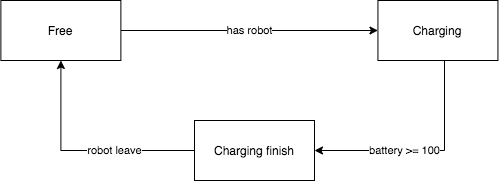

The diagram above was exported from draw.io. Its source (the exported page's mxGraphModel, read from the mxfile embedded in the PNG):
<mxGraphModel dx="5402" dy="396" grid="1" gridSize="10" guides="1" tooltips="1" connect="1" arrows="1" fold="1" page="1" pageScale="1" pageWidth="827" pageHeight="1169" math="0" shadow="0">
  <root>
    <mxCell id="0" />
    <mxCell id="1" parent="0" />
    <mxCell id="2" value="has robot" style="edgeStyle=orthogonalEdgeStyle;rounded=0;orthogonalLoop=1;jettySize=auto;html=1;" edge="1" parent="1" source="3" target="5">
      <mxGeometry relative="1" as="geometry" />
    </mxCell>
    <mxCell id="3" value="Free" style="rounded=0;whiteSpace=wrap;html=1;" vertex="1" parent="1">
      <mxGeometry x="-4373.62" y="840" width="120" height="60" as="geometry" />
    </mxCell>
    <mxCell id="4" value="battery &amp;gt;= 100" style="edgeStyle=orthogonalEdgeStyle;rounded=0;orthogonalLoop=1;jettySize=auto;html=1;" edge="1" parent="1" source="5" target="7">
      <mxGeometry x="-0.1818" y="-40" relative="1" as="geometry">
        <Array as="points">
          <mxPoint x="-3930" y="990" />
        </Array>
        <mxPoint x="-40" y="40" as="offset" />
      </mxGeometry>
    </mxCell>
    <mxCell id="5" value="Charging" style="rounded=0;whiteSpace=wrap;html=1;" vertex="1" parent="1">
      <mxGeometry x="-3996.56" y="840" width="120" height="60" as="geometry" />
    </mxCell>
    <mxCell id="7" value="Charging finish" style="rounded=0;whiteSpace=wrap;html=1;" vertex="1" parent="1">
      <mxGeometry x="-4180" y="960" width="120" height="60" as="geometry" />
    </mxCell>
    <mxCell id="8" value="robot leave" style="edgeStyle=orthogonalEdgeStyle;rounded=0;orthogonalLoop=1;jettySize=auto;html=1;exitX=0;exitY=0.5;exitDx=0;exitDy=0;" edge="1" parent="1" source="7" target="3">
      <mxGeometry x="-0.2844" relative="1" as="geometry">
        <mxPoint x="-4313.62" y="982" as="sourcePoint" />
        <mxPoint as="offset" />
      </mxGeometry>
    </mxCell>
  </root>
</mxGraphModel>